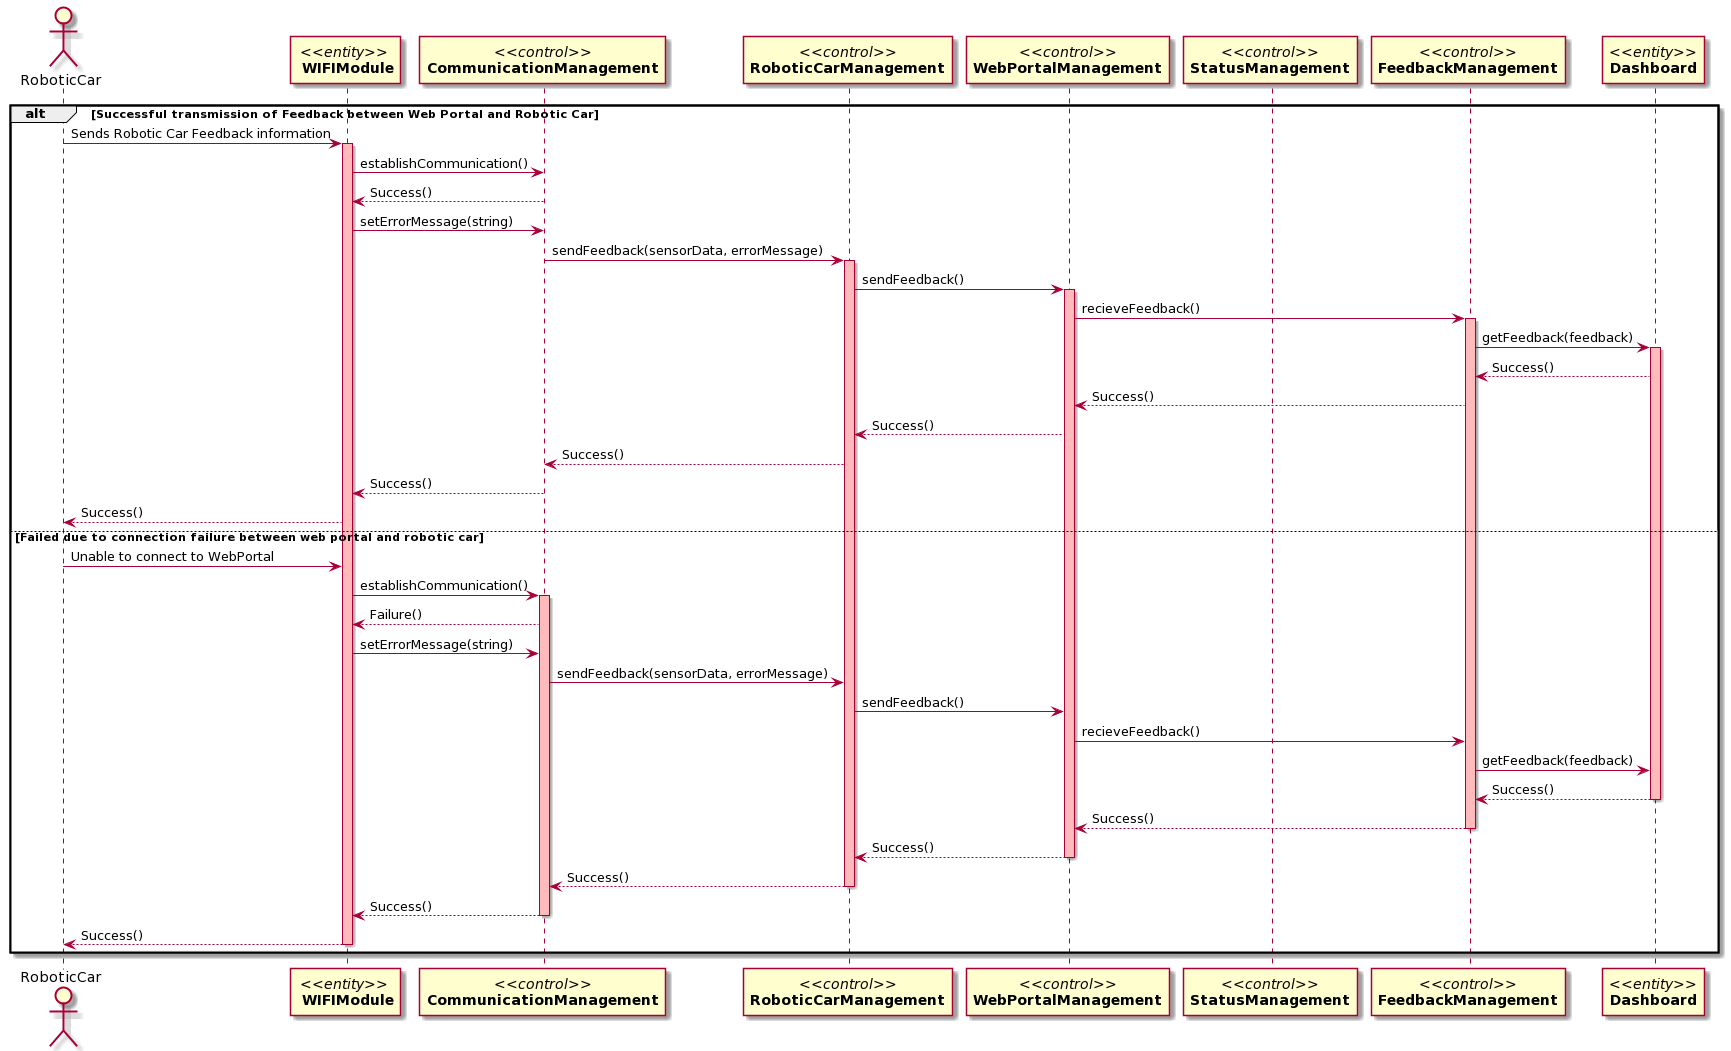

The diagram above was rendered by PlantUML. Its source (embedded in the PNG):
@startuml
actor RoboticCar
participant "//<<entity>>// \n **WIFIModule**" as A
participant "//<<control>>//\n**CommunicationManagement**" as B
participant "//<<control>>//\n**RoboticCarManagement**" as C
participant "//<<control>>//\n**WebPortalManagement**" as D
participant "//<<control>>//\n**StatusManagement**" as E
participant "//<<control>>//\n**FeedbackManagement**" as F
participant "//<<entity>>//\n**Dashboard**" as G


alt Successful transmission of Feedback between Web Portal and Robotic Car



RoboticCar-> A:Sends Robotic Car Feedback information
activate A #FFBBBB

A -> B: establishCommunication()
B --> A: Success()
A -> B: setErrorMessage(string)


B -> C: sendFeedback(sensorData, errorMessage)
activate C #FFBBBB

C -> D: sendFeedback()
activate D #FFBBBB

D -> F: recieveFeedback()
activate F #FFBBBB

F -> G: getFeedback(feedback)
activate G #FFBBBB

G --> F: Success()
 
F --> D: Success()

D --> C: Success()

C --> B: Success()

B --> A: Success()

A --> RoboticCar: Success()

else Failed due to connection failure between web portal and robotic car

RoboticCar-> A:Unable to connect to WebPortal
A -> B: establishCommunication()
activate B #FFBBBB
B --> A: Failure()
A -> B: setErrorMessage(string)


B -> C: sendFeedback(sensorData, errorMessage)


C -> D: sendFeedback()


D -> F: recieveFeedback()


F -> G: getFeedback(feedback)

G --> F: Success()

deactivate G

F --> D: Success()
deactivate F 


D --> C: Success()
deactivate D

C --> B: Success()
deactivate C

B --> A: Success()
deactivate B

A --> RoboticCar: Success()
deactivate A
end
@enduml